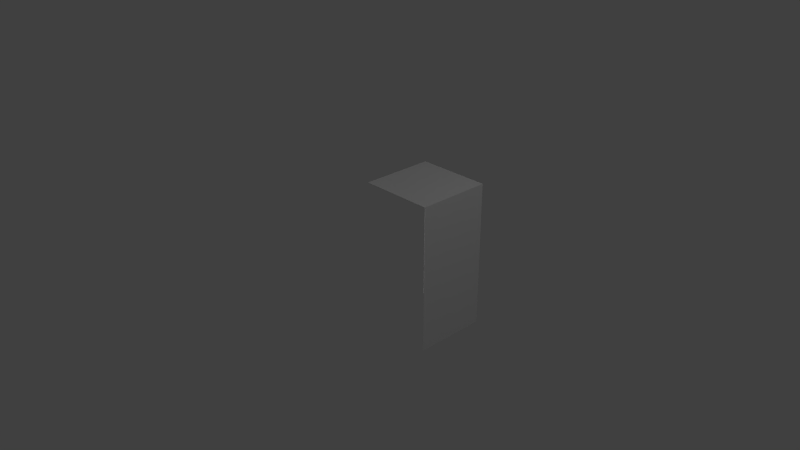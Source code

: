 # Source: GrassWaterBorder_NoBorder.blend  (saved by Blender 2.74.0; exported with 4.5.12 LTS)
import bpy
from mathutils import Matrix  # noqa: F401  (used for matrix-valued properties, if any)

bpy.ops.wm.read_factory_settings(use_empty=True)
scene = bpy.context.scene
scene.name = 'Scene'

# ---- collections
col_collection_1 = bpy.data.collections.new('Collection 1'); scene.collection.children.link(col_collection_1)

# ---- materials (node trees are filled in below, after node groups)
mat_material = bpy.data.materials.new('Material')
mat_material.alpha_threshold = 0.0
mat_material.use_transparent_shadow = False
mat_material.roughness = 0.5
mat_material.specular_intensity = 0.0
mat_material.line_color = (0.0, 0.0, 0.0, 1.0)

# ---- material node trees

# ---- world
world_world = bpy.data.worlds.new('World'); scene.world = world_world
world_world.color = (0.05088, 0.05088, 0.05088)
world_world.use_sun_shadow = False
world_world.sun_shadow_jitter_overblur = 0.0
world_world.cycles.sampling_method = 'MANUAL'
world_world.cycles.sample_map_resolution = 256

# ---- cameras
cam_camera = bpy.data.cameras.new('Camera')
cam_camera.clip_end = 100.0
cam_camera.lens = 35.0
cam_camera.sensor_width = 32.0
cam_camera.sensor_height = 18.0
cam_camera.ortho_scale = 7.314
cam_camera.dof.focus_distance = 0.0
cam_camera.dof.aperture_fstop = 128.0

# ---- lights
light_point = bpy.data.lights.new('Point', 'POINT')
light_point.transmission_factor = 0.0
light_point.energy = 100.0
light_point.shadow_buffer_clip_start = 0.5
light_point.shadow_soft_size = 0.1
light_point.shadow_maximum_resolution = 0.006
light_point.use_absolute_resolution = True
light_point.cycles.use_multiple_importance_sampling = False
light_lamp = bpy.data.lights.new('Lamp', 'POINT')
light_lamp.transmission_factor = 0.0
light_lamp.cutoff_distance = 30.0
light_lamp.energy = 100.0
light_lamp.shadow_buffer_clip_start = 1.001
light_lamp.shadow_soft_size = 0.1
light_lamp.shadow_maximum_resolution = 0.006
light_lamp.use_absolute_resolution = True
light_lamp.cycles.use_multiple_importance_sampling = False
light_point_001 = bpy.data.lights.new('Point.001', 'POINT')
light_point_001.transmission_factor = 0.0
light_point_001.energy = 100.0
light_point_001.shadow_buffer_clip_start = 0.5
light_point_001.shadow_soft_size = 0.1
light_point_001.shadow_maximum_resolution = 0.006
light_point_001.use_absolute_resolution = True
light_point_001.cycles.use_multiple_importance_sampling = False

# ---- meshes
me_cube_001 = bpy.data.meshes.new('Cube.001')
me_cube_001.from_pydata([(1.0, 1.0, -1.0), (1.0, -1.0, -1.0), (1.0, -1.0, -8.742e-08), (-8.742e-08, 1.0, -1.0), (-8.742e-08, -1.0, -1.0), (1.0, 1.0, -8.742e-08), (0.0, 1.0, 0.0)], [], [(3, 0, 1, 4), (1, 0, 5, 2), (6, 5, 0, 3)])
_uv = me_cube_001.uv_layers.new(name='UVMap')
_uv.uv.foreach_set('vector', [0.4219, 0.248, 0.252, 0.248, 0.252, 0.004883, 0.4219, 0.004883, 0.252, 0.248, 0.252, 0.004883, 0.4258, 0.004883, 0.4258, 0.248, 0.4072, 0.1152, 0.252, 0.1152, 0.252, 0.004883, 0.4072, 0.004883])
me_cube_001.materials.append(mat_material)
me_cube_001.use_remesh_preserve_volume = False
me_cube_001.use_remesh_preserve_attributes = False
me_cube_001.use_mirror_vertex_groups = False
me_cube_001.update()
me_cube_001.normals_split_custom_set([tuple(v) for v in zip(*[iter([-1.788e-07, -7.302e-07, -1.0, -1.788e-07, -7.302e-07, -1.0, -1.788e-07, -7.302e-07, -1.0, -1.788e-07, -7.302e-07, -1.0, 1.0, 0.0, -5.96e-08, 1.0, 0.0, -5.96e-08, 1.0, 0.0, -5.96e-08, 1.0, 0.0, -5.96e-08, 1.192e-07, 1.0, -5.96e-08, 1.192e-07, 1.0, -5.96e-08, 1.192e-07, 1.0, -5.96e-08, 1.192e-07, 1.0, -5.96e-08])] * 3)])

# ---- objects
ob_cube_001 = bpy.data.objects.new('Cube.001', me_cube_001)
ob_point = bpy.data.objects.new('Point', light_point)
ob_lamp = bpy.data.objects.new('Lamp', light_lamp)
ob_camera = bpy.data.objects.new('Camera', cam_camera)
ob_point_001 = bpy.data.objects.new('Point.001', light_point_001)

# ---- transforms, parenting, visibility, modifiers, constraints
ob_cube_001.location = (0.0, 0.0, 0.0)
ob_cube_001.rotation_euler = (1.571, 0.0, 0.0)
ob_cube_001.color = (0.8, 0.8, 0.8, 1.0)
ob_cube_001.lineart.crease_threshold = 0.0
ob_point.location = (-1.713, 1.943, -1.679)
ob_point.lineart.crease_threshold = 0.0
ob_lamp.location = (4.076, 1.005, 5.904)
ob_lamp.rotation_euler = (0.6503, 0.05522, 1.866)
ob_lamp.lock_rotations_4d = False
ob_lamp.empty_display_type = 'ARROWS'
ob_lamp.color = (0.0, 0.0, 0.0, 0.0)
ob_lamp.lineart.crease_threshold = 0.0
ob_camera.location = (7.481, -6.508, 5.344)
ob_camera.rotation_euler = (1.109, 0.0, 0.8149)
ob_camera.lock_rotations_4d = False
ob_camera.empty_display_type = 'ARROWS'
ob_camera.color = (0.0, 0.0, 0.0, 0.0)
ob_camera.display_type = 'WIRE'
ob_camera.lineart.crease_threshold = 0.0
ob_point_001.location = (-1.713, -3.817, -1.679)
ob_point_001.lineart.crease_threshold = 0.0

# ---- collection membership
col_collection_1.objects.link(ob_cube_001)
col_collection_1.objects.link(ob_point)
col_collection_1.objects.link(ob_lamp)
col_collection_1.objects.link(ob_camera)
col_collection_1.objects.link(ob_point_001)

# ---- scene / render settings (as saved in the file)
scene.camera = ob_camera
scene.frame_start = 1; scene.frame_end = 250; scene.frame_set(1)
scene.render.engine = 'BLENDER_EEVEE_NEXT'
scene.render.resolution_percentage = 50
scene.render.dither_intensity = 0.0
scene.cycles.use_denoising = False
scene.cycles.samples = 10
scene.cycles.sampling_pattern = 'TABULATED_SOBOL'
scene.cycles.light_sampling_threshold = 0.0
scene.cycles.use_adaptive_sampling = False
scene.cycles.use_light_tree = False
scene.cycles.blur_glossy = 0.0
scene.cycles.pixel_filter_type = 'GAUSSIAN'
scene.cycles.sample_clamp_indirect = 0.0
scene.view_settings.view_transform = 'Standard'
bpy.context.view_layer.update()
